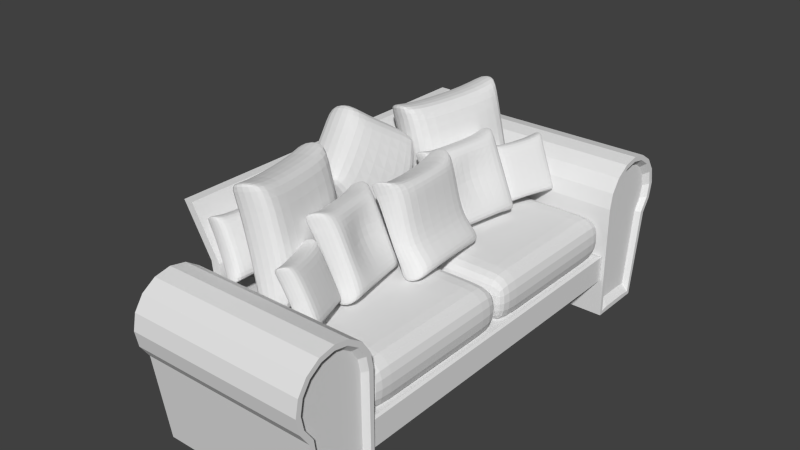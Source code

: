 # Source: couch.blend  (saved by Blender 2.74.0; exported with 4.5.12 LTS)
import bpy
from mathutils import Matrix  # noqa: F401  (used for matrix-valued properties, if any)

bpy.ops.wm.read_factory_settings(use_empty=True)
scene = bpy.context.scene
scene.name = 'Scene'

# ---- collections
col_collection_1 = bpy.data.collections.new('Collection 1'); scene.collection.children.link(col_collection_1)

# ---- materials (node trees are filled in below, after node groups)
mat_material = bpy.data.materials.new('Material')
mat_material.alpha_threshold = 0.0
mat_material.use_transparent_shadow = False
mat_material.roughness = 0.5
mat_material.line_color = (0.0, 0.0, 0.0, 1.0)

# ---- material node trees

# ---- world
world_world = bpy.data.worlds.new('World'); scene.world = world_world
world_world.color = (0.05088, 0.05088, 0.05088)
world_world.use_sun_shadow = False
world_world.sun_shadow_jitter_overblur = 0.0
world_world.cycles.sampling_method = 'MANUAL'
world_world.cycles.sample_map_resolution = 256

# ---- meshes
me_cube_002 = bpy.data.meshes.new('Cube.002')
me_cube_002.from_pydata([(-1.188, 1.108, -1.216), (-2.48, 1.108, 1.098), (0.1454, 3.415, -1.085), (-1.147, 3.415, 1.23), (0.2515, 0.9531, -1.074), (-1.041, 0.9531, 1.24), (1.585, 3.26, -0.9431), (0.2932, 3.26, 1.371), (-2.274, 1.464, 0.9376), (-0.9824, 1.464, -1.092), (-0.8347, 1.309, 1.079), (0.4574, 1.309, -0.9502), (-1.373, 3.023, 1.026), (1.359, 2.868, -0.8614), (-0.08106, 3.023, -1.003), (0.06671, 2.868, 1.168), (-2.288, 1.241, 0.7529), (-0.9538, 3.294, 0.8842), (0.486, 3.139, 1.026), (-0.8477, 1.086, 0.8947), (-0.1933, 1.309, 0.915), (-1.916, 1.464, 0.7732), (0.7081, 2.868, 1.004), (-1.014, 3.023, 0.8619), (-0.05098, 3.294, -0.7331), (1.389, 3.139, -0.5913), (0.05509, 1.086, -0.7226), (0.7095, 1.309, -0.7024), (-1.013, 1.464, -0.8442), (1.611, 2.868, -0.6136), (-0.1113, 3.023, -0.7554), (-1.385, 1.241, -0.8644)], [], [(30, 24, 2, 14), (24, 25, 6, 2), (27, 26, 4, 11), (26, 31, 0, 4), (14, 2, 6, 13), (15, 7, 3, 12), (5, 10, 8, 1), (0, 9, 11, 4), (29, 27, 11, 13), (31, 28, 9, 0), (25, 29, 13, 6), (10, 15, 12, 8), (9, 14, 13, 11), (28, 30, 14, 9), (8, 12, 23, 21), (7, 15, 22, 18), (1, 8, 21, 16), (15, 10, 20, 22), (5, 1, 16, 19), (10, 5, 19, 20), (3, 7, 18, 17), (12, 3, 17, 23), (21, 23, 30, 28), (18, 22, 29, 25), (16, 21, 28, 31), (22, 20, 27, 29), (19, 16, 31, 26), (20, 19, 26, 27), (17, 18, 25, 24), (23, 17, 24, 30)])
me_cube_002.use_remesh_preserve_volume = False
me_cube_002.use_remesh_preserve_attributes = False
me_cube_002.use_mirror_vertex_groups = False
me_cube_002.update()
me_cube_001 = bpy.data.meshes.new('Cube.001')
me_cube_001.from_pydata([(-2.301, -3.199, -3.099), (-2.301, -3.199, -1.061), (-2.301, 0.0002553, -3.099), (-2.301, 0.0002553, -1.061), (0.5644, -3.199, -3.099), (0.5644, -3.199, -1.061), (0.5644, 0.0002553, -3.099), (0.5644, 0.0002553, -1.061), (0.1043, 0.0002553, -1.061), (0.1043, 0.0002553, -3.099), (0.1043, -3.199, -1.061), (0.1043, -3.199, -3.099), (-1.885, 0.0002553, -3.099), (-1.885, -3.199, -1.061), (-1.885, 0.0002553, -1.061), (-1.885, -3.199, -3.099), (-2.301, -0.4472, -1.061), (-2.301, -0.4472, -3.099), (0.5644, -0.4472, -1.061), (0.5644, -0.4472, -3.099), (0.1043, -0.4472, -1.061), (0.1043, -0.4472, -3.099), (-1.885, -0.4472, -3.099), (-1.885, -0.4472, -1.061), (-2.301, -2.739, -3.099), (0.5644, -2.739, -1.061), (0.1043, -2.739, -1.061), (0.1043, -2.739, -3.099), (-1.885, -2.739, -3.099), (-1.885, -2.739, -1.061), (-2.301, -2.739, -1.061), (0.5644, -2.739, -3.099)], [], [(16, 3, 2, 17), (8, 7, 6, 9), (25, 5, 4, 31), (13, 1, 0, 15), (21, 9, 6, 19), (23, 14, 3, 16), (18, 7, 8, 20), (22, 12, 9, 21), (5, 10, 11, 4), (14, 8, 9, 12), (3, 14, 12, 2), (17, 2, 12, 22), (20, 8, 14, 23), (10, 13, 15, 11), (26, 20, 23, 29), (24, 17, 22, 28), (28, 22, 21, 27), (25, 18, 20, 26), (29, 23, 16, 30), (27, 21, 19, 31), (7, 18, 19, 6), (30, 16, 17, 24), (1, 30, 24, 0), (11, 27, 31, 4), (13, 29, 30, 1), (5, 25, 26, 10), (15, 28, 27, 11), (0, 24, 28, 15), (10, 26, 29, 13), (18, 25, 31, 19)])
me_cube_001.use_remesh_preserve_volume = False
me_cube_001.use_remesh_preserve_attributes = False
me_cube_001.use_mirror_vertex_groups = False
me_cube_001.update()
me_cube = bpy.data.meshes.new('Cube')
me_cube.from_pydata([(1.327, 3.411, 0.2647), (1.327, 0.0, 0.2647), (-1.674, 0.0, 0.2647), (-1.674, 3.411, 0.2647), (1.327, 3.411, 0.7904), (1.327, 0.0, 0.7904), (-1.674, 0.0, 0.7904), (-1.674, 3.411, 0.7904), (1.327, 2.624, 0.2647), (1.759, 3.417, 1.84), (-1.759, 3.417, 1.84), (1.759, 3.419, -0.5037), (-1.759, 3.419, -0.5037), (1.759, 3.656, -0.5037), (-1.759, 3.656, -0.5037), (1.759, 3.922, -0.5037), (-1.759, 3.922, -0.5037), (1.759, 4.235, -0.5037), (-1.759, 4.235, -0.5037), (1.759, 4.547, -0.5037), (-1.759, 4.547, -0.5037), (1.759, 4.813, 1.262), (-1.759, 4.813, 1.262), (1.759, 4.99, 1.527), (-1.759, 4.99, 1.527), (1.759, 5.052, 1.84), (-1.759, 5.052, 1.84), (1.759, 4.99, 2.153), (-1.759, 4.99, 2.153), (1.759, 4.813, 2.418), (-1.759, 4.813, 2.418), (1.759, 4.547, 2.596), (-1.759, 4.547, 2.596), (1.759, 4.235, 2.658), (-1.759, 4.235, 2.658), (1.759, 3.922, 2.596), (-1.759, 3.922, 2.596), (1.759, 3.656, 2.418), (-1.759, 3.656, 2.418), (1.759, 3.479, 2.153), (-1.759, 3.479, 2.153), (1.759, 3.516, 1.83), (-1.759, 3.516, 1.83), (1.759, 3.49, -0.4329), (-1.759, 3.49, -0.4329), (1.759, 3.656, -0.4037), (-1.759, 3.656, -0.4037), (1.759, 3.922, -0.4037), (-1.759, 3.922, -0.4037), (1.759, 4.235, -0.4037), (-1.759, 4.235, -0.4037), (1.759, 4.482, -0.4279), (-1.759, 4.482, -0.4279), (1.759, 4.719, 1.298), (-1.759, 4.719, 1.298), (1.759, 4.898, 1.565), (-1.759, 4.898, 1.565), (1.759, 4.952, 1.84), (-1.759, 4.952, 1.84), (1.759, 4.898, 2.115), (-1.759, 4.898, 2.115), (1.759, 4.742, 2.348), (-1.759, 4.742, 2.348), (1.759, 4.509, 2.503), (-1.759, 4.509, 2.503), (1.759, 4.235, 2.558), (-1.759, 4.235, 2.558), (1.759, 3.96, 2.503), (-1.759, 3.96, 2.503), (1.759, 3.727, 2.348), (-1.759, 3.727, 2.348), (1.759, 3.572, 2.115), (-1.759, 3.572, 2.115), (1.326, 3.307, 0.832), (-1.64, 3.307, 0.832), (1.326, 0.0, 0.832), (-1.64, 0.0, 0.832), (-1.639, 3.577, 1.785), (-1.639, 3.553, -0.2822), (-1.639, 3.705, -0.2555), (-1.639, 3.947, -0.2555), (-1.639, 4.233, -0.2555), (-1.639, 4.459, -0.2776), (-1.639, 4.676, 1.299), (-1.639, 4.839, 1.543), (-1.639, 4.889, 1.794), (-1.639, 4.839, 2.045), (-1.639, 4.697, 2.258), (-1.639, 4.484, 2.4), (-1.639, 4.233, 2.45), (-1.639, 3.982, 2.4), (-1.639, 3.77, 2.258), (-1.639, 3.628, 2.045), (1.682, 3.561, 1.798), (1.682, 3.535, -0.3237), (1.682, 3.692, -0.2962), (1.682, 3.94, -0.2962), (1.682, 4.234, -0.2962), (1.682, 4.466, -0.3189), (1.682, 4.688, 1.299), (1.682, 4.855, 1.549), (1.682, 4.906, 1.807), (1.682, 4.855, 2.064), (1.682, 4.709, 2.282), (1.682, 4.491, 2.428), (1.682, 4.234, 2.479), (1.682, 3.976, 2.428), (1.682, 3.758, 2.282), (1.682, 3.612, 2.064), (1.512, 2.624, 0.2647), (1.512, 0.0, 0.2647), (1.512, 3.411, 0.2647), (1.512, 3.411, 0.7904), (1.512, 0.0, 0.7904), (1.478, 3.411, 1.695), (1.478, 0.0, 1.695), (1.663, 3.411, 1.695), (1.663, 0.0, 1.695), (1.559, 3.411, 2.407), (1.559, 0.0, 2.407), (1.744, 3.411, 2.407), (1.744, 0.0, 2.407), (2.106, 3.411, 3.353), (2.106, 0.0, 3.353), (2.291, 3.411, 3.353), (2.291, 0.0, 3.353)], [], [(8, 1, 2, 3, 0), (7, 6, 76, 74), (6, 7, 3, 2), (8, 0, 111, 109), (9, 10, 12, 11), (11, 12, 14, 13), (13, 14, 16, 15), (15, 16, 18, 17), (17, 18, 20, 19), (19, 20, 22, 21), (21, 22, 24, 23), (23, 24, 26, 25), (25, 26, 28, 27), (27, 28, 30, 29), (29, 30, 32, 31), (31, 32, 34, 33), (33, 34, 36, 35), (35, 36, 38, 37), (39, 40, 10, 9), (37, 38, 40, 39), (72, 70, 91, 92), (50, 48, 80, 81), (66, 64, 88, 89), (60, 58, 85, 86), (54, 52, 82, 83), (70, 68, 90, 91), (48, 46, 79, 80), (64, 62, 87, 88), (58, 56, 84, 85), (44, 42, 77, 78), (42, 72, 92, 77), (52, 50, 81, 82), (68, 66, 89, 90), (46, 44, 78, 79), (62, 60, 86, 87), (56, 54, 83, 84), (9, 11, 43, 41), (12, 10, 42, 44), (11, 13, 45, 43), (14, 12, 44, 46), (13, 15, 47, 45), (16, 14, 46, 48), (15, 17, 49, 47), (18, 16, 48, 50), (17, 19, 51, 49), (20, 18, 50, 52), (19, 21, 53, 51), (22, 20, 52, 54), (21, 23, 55, 53), (24, 22, 54, 56), (23, 25, 57, 55), (26, 24, 56, 58), (25, 27, 59, 57), (28, 26, 58, 60), (27, 29, 61, 59), (30, 28, 60, 62), (29, 31, 63, 61), (32, 30, 62, 64), (31, 33, 65, 63), (34, 32, 64, 66), (33, 35, 67, 65), (36, 34, 66, 68), (35, 37, 69, 67), (38, 36, 68, 70), (37, 39, 71, 69), (40, 38, 70, 72), (39, 9, 41, 71), (10, 40, 72, 42), (74, 76, 75, 73), (110, 109, 111, 112, 113), (4, 7, 74, 73), (77, 92, 91, 90, 89, 88, 87, 86, 85, 84, 83, 82, 81, 80, 79, 78), (61, 63, 104, 103), (45, 47, 96, 95), (67, 69, 107, 106), (51, 53, 99, 98), (57, 59, 102, 101), (63, 65, 105, 104), (47, 49, 97, 96), (69, 71, 108, 107), (53, 55, 100, 99), (59, 61, 103, 102), (43, 45, 95, 94), (65, 67, 106, 105), (49, 51, 98, 97), (71, 41, 93, 108), (41, 43, 94, 93), (55, 57, 101, 100), (93, 94, 95, 96, 97, 98, 99, 100, 101, 102, 103, 104, 105, 106, 107, 108), (112, 4, 114, 116), (0, 4, 112, 111), (1, 8, 109, 110), (116, 114, 118, 120), (113, 112, 116, 117), (4, 5, 115, 114), (120, 118, 122, 124), (117, 116, 120, 121), (114, 115, 119, 118), (122, 123, 125, 124), (121, 120, 124, 125), (118, 119, 123, 122)])
me_cube.materials.append(mat_material)
me_cube.use_remesh_preserve_volume = False
me_cube.use_remesh_preserve_attributes = False
me_cube.use_mirror_vertex_groups = False
me_cube.update()
me_cube_003 = bpy.data.meshes.new('Cube.003')
me_cube_003.from_pydata([(-13.79, 5.74, -1.916), (-16.81, 5.582, 0.9678), (-13.74, 8.889, -1.735), (-16.76, 8.731, 1.149), (-11.94, 5.715, -1.576), (-14.96, 5.557, 1.308), (-11.89, 8.864, -1.395), (-14.91, 8.706, 1.489), (-16.69, 6.068, 0.76), (-13.85, 6.226, -1.753), (-14.84, 6.043, 1.1), (-11.99, 6.201, -1.413), (-16.66, 8.196, 0.8825), (-11.96, 8.33, -1.29), (-13.81, 8.354, -1.63), (-14.81, 8.172, 1.223), (-16.45, 5.778, 0.5301), (-16.23, 8.598, 0.7253), (-14.38, 8.574, 1.066), (-14.6, 5.753, 0.8705), (-13.93, 6.122, 0.9516), (-16.14, 6.112, 0.5824), (-13.9, 8.25, 1.074), (-16.11, 8.24, 0.7049), (-14.12, 8.709, -1.29), (-12.27, 8.684, -0.9498), (-12.49, 5.864, -1.145), (-11.82, 6.232, -1.064), (-14.03, 6.222, -1.433), (-11.79, 8.36, -0.9414), (-14.0, 8.35, -1.311), (-14.34, 5.888, -1.485)], [], [(30, 24, 2, 14), (24, 25, 6, 2), (27, 26, 4, 11), (26, 31, 0, 4), (14, 2, 6, 13), (15, 7, 3, 12), (5, 10, 8, 1), (0, 9, 11, 4), (29, 27, 11, 13), (31, 28, 9, 0), (25, 29, 13, 6), (10, 15, 12, 8), (9, 14, 13, 11), (28, 30, 14, 9), (8, 12, 23, 21), (7, 15, 22, 18), (1, 8, 21, 16), (15, 10, 20, 22), (5, 1, 16, 19), (10, 5, 19, 20), (3, 7, 18, 17), (12, 3, 17, 23), (21, 23, 30, 28), (18, 22, 29, 25), (16, 21, 28, 31), (22, 20, 27, 29), (19, 16, 31, 26), (20, 19, 26, 27), (17, 18, 25, 24), (23, 17, 24, 30)])
me_cube_003.use_remesh_preserve_volume = False
me_cube_003.use_remesh_preserve_attributes = False
me_cube_003.use_mirror_vertex_groups = False
me_cube_003.update()
me_cube_004 = bpy.data.meshes.new('Cube.004')
me_cube_004.from_pydata([(-49.9, 1.882, -2.99), (-54.17, 2.062, 1.08), (-47.48, 6.209, -2.734), (-51.75, 6.388, 1.336), (-47.37, 1.605, -2.51), (-51.64, 1.784, 1.56), (-44.95, 5.931, -2.254), (-49.22, 6.111, 1.816), (-53.65, 2.716, 0.7868), (-49.61, 2.558, -2.759), (-51.12, 2.438, 1.267), (-47.08, 2.281, -2.279), (-52.01, 5.64, 0.9596), (-45.45, 5.205, -2.106), (-47.98, 5.482, -2.586), (-49.48, 5.362, 1.44), (-53.52, 2.284, 0.4624), (-51.12, 6.136, 0.7378), (-48.59, 5.858, 1.218), (-50.99, 2.007, 0.9427), (-49.8, 2.426, 1.057), (-52.85, 2.703, 0.5361), (-48.17, 5.35, 1.23), (-51.22, 5.627, 0.709), (-48.14, 6.01, -2.106), (-45.61, 5.733, -1.626), (-48.01, 1.881, -1.901), (-46.82, 2.3, -1.787), (-49.87, 2.578, -2.308), (-45.19, 5.224, -1.614), (-48.24, 5.502, -2.135), (-50.54, 2.159, -2.382), (-52.03, 2.222, -0.9596), (-49.63, 6.073, -0.6843), (-47.1, 5.796, -0.2039), (-49.5, 1.944, -0.4793), (-48.31, 2.363, -0.3649), (-51.36, 2.64, -0.8859), (-46.68, 5.287, -0.192), (-49.73, 5.564, -0.713), (-48.79, 4.02, -2.673), (-50.3, 3.9, 1.353), (-52.83, 4.178, 0.8732), (-46.26, 3.743, -2.193), (-52.03, 4.165, 0.6226), (-48.98, 3.888, 1.144), (-49.05, 4.04, -2.222), (-46.0, 3.762, -1.7), (-49.53, 3.825, -0.2784), (-50.54, 4.102, -0.7995)], [], [(30, 24, 2, 14), (24, 25, 6, 2), (27, 26, 4, 11), (26, 31, 0, 4), (14, 2, 6, 13), (15, 7, 3, 12), (5, 10, 8, 1), (0, 9, 11, 4), (47, 27, 11, 43), (31, 28, 9, 0), (25, 29, 13, 6), (41, 15, 12, 42), (40, 14, 13, 43), (46, 30, 14, 40), (42, 12, 23, 44), (7, 15, 22, 18), (1, 8, 21, 16), (41, 10, 20, 45), (5, 1, 16, 19), (10, 5, 19, 20), (3, 7, 18, 17), (12, 3, 17, 23), (49, 39, 30, 46), (34, 38, 29, 25), (32, 37, 28, 31), (48, 36, 27, 47), (35, 32, 31, 26), (36, 35, 26, 27), (33, 34, 25, 24), (39, 33, 24, 30), (23, 17, 33, 39), (17, 18, 34, 33), (20, 19, 35, 36), (19, 16, 32, 35), (45, 20, 36, 48), (16, 21, 37, 32), (18, 22, 38, 34), (44, 23, 39, 49), (21, 44, 49, 37), (22, 45, 48, 38), (38, 48, 47, 29), (37, 49, 46, 28), (15, 41, 45, 22), (8, 42, 44, 21), (28, 46, 40, 9), (9, 40, 43, 11), (10, 41, 42, 8), (29, 47, 43, 13)])
me_cube_004.use_remesh_preserve_volume = False
me_cube_004.use_remesh_preserve_attributes = False
me_cube_004.use_mirror_vertex_groups = False
me_cube_004.update()
me_cube_005 = bpy.data.meshes.new('Cube.005')
me_cube_005.from_pydata([(-2.378, 1.268, -1.56), (-2.831, 3.46, 0.4622), (-0.8057, 1.016, -1.319), (-1.259, 3.208, 0.7036), (-3.736, 1.944, 0.591), (-1.694, 1.904, -1.667), (-2.164, 1.692, 0.8324), (-0.1215, 1.652, -1.425), (-3.233, 3.0, 0.3773), (0.3028, 2.88, -0.7296), (-1.27, 3.132, -0.9711), (-1.66, 2.748, 0.6187), (-3.632, 1.793, 0.4213), (-2.453, 3.363, 0.0449), (-0.8806, 3.111, 0.2864), (-2.059, 1.541, 0.6628), (-1.346, 1.654, 0.5786), (-3.192, 1.944, 0.2969), (-0.8429, 2.71, 0.3649), (-2.688, 3.0, 0.08319), (-1.245, 3.4, -0.854), (0.3275, 3.148, -0.6125), (-1.55, 0.9305, -0.5588), (-0.3126, 1.401, -0.8528), (-2.158, 1.691, -1.134), (0.4184, 2.769, -0.5604), (-1.48, 3.037, -0.8157), (-3.123, 1.182, -0.8003)], [], [(23, 22, 2, 7), (22, 27, 0, 2), (11, 3, 1, 8), (0, 5, 7, 2), (25, 23, 7, 9), (27, 24, 5, 0), (6, 11, 8, 4), (5, 10, 9, 7), (24, 26, 10, 5), (4, 8, 19, 17), (3, 11, 18, 14), (11, 6, 16, 18), (1, 3, 14, 13), (8, 1, 13, 19), (17, 19, 26, 24), (14, 18, 25, 21), (12, 17, 24, 27), (18, 16, 23, 25), (15, 12, 27, 22), (16, 15, 22, 23), (13, 14, 21, 20), (19, 13, 20, 26), (9, 21, 25), (10, 20, 21, 9), (26, 20, 10), (16, 6, 15), (6, 4, 12, 15), (17, 12, 4)])
me_cube_005.use_remesh_preserve_volume = False
me_cube_005.use_remesh_preserve_attributes = False
me_cube_005.use_mirror_vertex_groups = False
me_cube_005.update()
me_cube_006 = bpy.data.meshes.new('Cube.006')
me_cube_006.from_pydata([(-16.76, 6.048, -2.599), (-19.72, 6.347, 0.2851), (-14.07, 8.987, -2.418), (-17.03, 9.286, 0.4663), (-15.05, 5.75, -2.259), (-18.01, 6.05, 0.6255), (-12.36, 8.689, -2.078), (-15.31, 8.989, 0.8067), (-19.2, 6.785, 0.07726), (-16.41, 6.51, -2.436), (-17.49, 6.487, 0.4176), (-14.69, 6.213, -2.095), (-17.38, 8.771, 0.1997), (-12.87, 8.199, -1.973), (-14.59, 8.497, -2.313), (-15.67, 8.474, 0.5401), (-19.22, 6.477, -0.1526), (-16.64, 9.083, 0.04254), (-14.93, 8.785, 0.3829), (-17.51, 6.18, 0.1878), (-16.57, 6.425, 0.2689), (-18.65, 6.744, -0.1003), (-14.75, 8.411, 0.3914), (-16.83, 8.73, 0.02214), (-14.58, 8.874, -1.973), (-12.86, 8.576, -1.633), (-15.44, 5.97, -1.828), (-14.51, 6.216, -1.747), (-16.58, 6.534, -2.116), (-12.69, 8.202, -1.624), (-14.76, 8.521, -1.993), (-17.15, 6.268, -2.168)], [], [(30, 24, 2, 14), (24, 25, 6, 2), (27, 26, 4, 11), (26, 31, 0, 4), (14, 2, 6, 13), (15, 7, 3, 12), (5, 10, 8, 1), (0, 9, 11, 4), (29, 27, 11, 13), (31, 28, 9, 0), (25, 29, 13, 6), (10, 15, 12, 8), (9, 14, 13, 11), (28, 30, 14, 9), (8, 12, 23, 21), (7, 15, 22, 18), (1, 8, 21, 16), (15, 10, 20, 22), (5, 1, 16, 19), (10, 5, 19, 20), (3, 7, 18, 17), (12, 3, 17, 23), (21, 23, 30, 28), (18, 22, 29, 25), (16, 21, 28, 31), (22, 20, 27, 29), (19, 16, 31, 26), (20, 19, 26, 27), (17, 18, 25, 24), (23, 17, 24, 30)])
me_cube_006.use_remesh_preserve_volume = False
me_cube_006.use_remesh_preserve_attributes = False
me_cube_006.use_mirror_vertex_groups = False
me_cube_006.update()
me_cube_007 = bpy.data.meshes.new('Cube.007')
me_cube_007.from_pydata([(-68.28, 1.862, -2.926), (-73.0, 1.765, 1.673), (-69.2, 6.857, -2.988), (-73.93, 6.759, 1.611), (-65.34, 1.965, -2.391), (-70.06, 1.868, 2.208), (-66.26, 6.959, -2.453), (-70.99, 6.862, 2.146), (-72.97, 2.516, 1.054), (-68.52, 2.645, -2.72), (-70.04, 2.619, 1.588), (-65.58, 2.748, -2.186), (-73.6, 5.891, 1.012), (-66.2, 6.123, -2.227), (-69.14, 6.02, -2.762), (-70.66, 5.994, 1.546), (-72.49, 2.046, 0.9568), (-73.04, 6.533, 0.9525), (-70.1, 6.635, 1.487), (-69.56, 2.149, 1.492), (-68.62, 2.777, 1.577), (-72.11, 2.596, 1.001), (-69.24, 6.152, 1.535), (-72.74, 5.972, 0.9594), (-69.74, 6.601, -2.261), (-66.8, 6.703, -1.726), (-66.26, 2.217, -1.722), (-65.31, 2.845, -1.637), (-68.81, 2.664, -2.212), (-65.94, 6.22, -1.679), (-69.44, 6.04, -2.254), (-69.19, 2.114, -2.257), (-70.0, 2.097, -1.472), (-71.1, 2.075, -0.4008), (-71.65, 6.561, -0.4051), (-70.55, 6.584, -1.476), (-69.3, 6.664, 0.1296), (-68.66, 6.687, -1.148), (-68.75, 2.177, 0.1339), (-68.11, 2.2, -1.143), (-68.3, 2.806, 0.6123), (-67.17, 2.828, -1.058), (-70.72, 2.625, -0.3563), (-69.62, 2.648, -1.428), (-68.92, 6.181, 0.5704), (-67.8, 6.204, -1.1), (-71.34, 6.0, -0.3982), (-70.24, 6.023, -1.469)], [], [(30, 24, 2, 14), (24, 25, 6, 2), (27, 26, 4, 11), (26, 31, 0, 4), (14, 2, 6, 13), (15, 7, 3, 12), (5, 10, 8, 1), (0, 9, 11, 4), (29, 27, 11, 13), (31, 28, 9, 0), (25, 29, 13, 6), (10, 15, 12, 8), (9, 14, 13, 11), (28, 30, 14, 9), (8, 12, 23, 21), (7, 15, 22, 18), (1, 8, 21, 16), (15, 10, 20, 22), (5, 1, 16, 19), (10, 5, 19, 20), (3, 7, 18, 17), (12, 3, 17, 23), (43, 47, 30, 28), (37, 45, 29, 25), (32, 43, 28, 31), (45, 41, 27, 29), (39, 32, 31, 26), (41, 39, 26, 27), (35, 37, 25, 24), (47, 35, 24, 30), (23, 17, 34, 46), (46, 34, 35, 47), (17, 18, 36, 34), (34, 36, 37, 35), (20, 19, 38, 40), (40, 38, 39, 41), (19, 16, 33, 38), (38, 33, 32, 39), (22, 20, 40, 44), (44, 40, 41, 45), (16, 21, 42, 33), (33, 42, 43, 32), (18, 22, 44, 36), (36, 44, 45, 37), (21, 23, 46, 42), (42, 46, 47, 43)])
me_cube_007.use_remesh_preserve_volume = False
me_cube_007.use_remesh_preserve_attributes = False
me_cube_007.use_mirror_vertex_groups = False
me_cube_007.update()

# ---- objects
ob_kissen1 = bpy.data.objects.new('Kissen1', me_cube_002)
ob_sitzkissen = bpy.data.objects.new('Sitzkissen', me_cube_001)
ob_couch = bpy.data.objects.new('Couch', me_cube)
ob_kissen0 = bpy.data.objects.new('Kissen0', me_cube_003)
ob_kissen3 = bpy.data.objects.new('Kissen3', me_cube_004)
ob_kissen2_mitte_hinten = bpy.data.objects.new('Kissen2-mitte-hinten', me_cube_005)
ob_kissen0_001 = bpy.data.objects.new('Kissen0.001', me_cube_006)
ob_kissen4_mitte_vorne = bpy.data.objects.new('Kissen4-mitte-vorne', me_cube_007)

# ---- transforms, parenting, visibility, modifiers, constraints
ob_kissen1.location = (-0.8881, 0.02201, 2.726)
ob_kissen1.scale = (0.42, 1.0, 1.0)
ob_kissen1.lineart.crease_threshold = 0.0
_m = ob_kissen1.modifiers.new('Mirror', 'MIRROR')
_m.use_axis = (False, True, False)
_m = ob_kissen1.modifiers.new('Subsurf', 'SUBSURF')
_m.uv_smooth = 'PRESERVE_CORNERS'
_m.quality = 2
_m.show_only_control_edges = False
ob_sitzkissen.location = (1.082, 0.02954, 2.183)
ob_sitzkissen.scale = (1.06, 1.06, 0.4617)
ob_sitzkissen.lineart.crease_threshold = 0.0
_m = ob_sitzkissen.modifiers.new('Subsurf', 'SUBSURF')
_m.uv_smooth = 'PRESERVE_CORNERS'
_m.quality = 2
_m.show_only_control_edges = False
_m = ob_sitzkissen.modifiers.new('Mirror', 'MIRROR')
_m.use_axis = (False, True, False)
ob_couch.location = (0.0, 0.02533, 0.0)
ob_couch.rotation_euler = (0.0, -0.0, 3.142)
ob_couch.lock_rotations_4d = False
ob_couch.empty_display_type = 'ARROWS'
ob_couch.lineart.crease_threshold = 0.0
_m = ob_couch.modifiers.new('Mirror', 'MIRROR')
_m.use_axis = (False, True, False)
_m.use_clip = True
ob_kissen0.location = (0.8616, 0.02201, 2.726)
ob_kissen0.scale = (0.1645, 0.3916, 0.3916)
ob_kissen0.lineart.crease_threshold = 0.0
_m = ob_kissen0.modifiers.new('Mirror', 'MIRROR')
_m.use_axis = (False, True, False)
_m = ob_kissen0.modifiers.new('Subsurf', 'SUBSURF')
_m.uv_smooth = 'PRESERVE_CORNERS'
_m.quality = 2
_m.show_only_control_edges = False
ob_kissen3.location = (7.851, 0.02201, 2.726)
ob_kissen3.scale = (0.1645, 0.3916, 0.3916)
ob_kissen3.lineart.crease_threshold = 0.0
_m = ob_kissen3.modifiers.new('Mirror', 'MIRROR')
_m.use_axis = (False, True, False)
_m = ob_kissen3.modifiers.new('Subsurf', 'SUBSURF')
_m.uv_smooth = 'PRESERVE_CORNERS'
_m.quality = 2
_m.show_only_control_edges = False
ob_kissen2_mitte_hinten.location = (0.2711, -1.251, 1.884)
ob_kissen2_mitte_hinten.rotation_euler = (0.701, -0.2635, 0.4435)
ob_kissen2_mitte_hinten.scale = (0.42, 1.0, 1.0)
ob_kissen2_mitte_hinten.lineart.crease_threshold = 0.0
_m = ob_kissen2_mitte_hinten.modifiers.new('Subsurf', 'SUBSURF')
_m.uv_smooth = 'PRESERVE_CORNERS'
_m.quality = 2
_m.show_only_control_edges = False
ob_kissen0_001.location = (2.635, 0.02201, 2.726)
ob_kissen0_001.scale = (0.1645, 0.3916, 0.3916)
ob_kissen0_001.lineart.crease_threshold = 0.0
_m = ob_kissen0_001.modifiers.new('Mirror', 'MIRROR')
_m.use_axis = (False, True, False)
_m = ob_kissen0_001.modifiers.new('Subsurf', 'SUBSURF')
_m.uv_smooth = 'PRESERVE_CORNERS'
_m.quality = 2
_m.show_only_control_edges = False
ob_kissen4_mitte_vorne.location = (11.51, -1.753, 2.726)
ob_kissen4_mitte_vorne.scale = (0.1645, 0.3916, 0.3916)
ob_kissen4_mitte_vorne.lineart.crease_threshold = 0.0
_m = ob_kissen4_mitte_vorne.modifiers.new('Subsurf', 'SUBSURF')
_m.uv_smooth = 'PRESERVE_CORNERS'
_m.quality = 2
_m.show_only_control_edges = False

# ---- collection membership
col_collection_1.objects.link(ob_kissen1)
col_collection_1.objects.link(ob_sitzkissen)
col_collection_1.objects.link(ob_couch)
col_collection_1.objects.link(ob_kissen0)
col_collection_1.objects.link(ob_kissen3)
col_collection_1.objects.link(ob_kissen2_mitte_hinten)
col_collection_1.objects.link(ob_kissen0_001)
col_collection_1.objects.link(ob_kissen4_mitte_vorne)

# ---- scene / render settings (as saved in the file)
scene.frame_start = 1; scene.frame_end = 250; scene.frame_set(1)
scene.render.engine = 'BLENDER_EEVEE_NEXT'
scene.render.resolution_percentage = 50
scene.render.dither_intensity = 0.0
scene.cycles.use_denoising = False
scene.cycles.samples = 10
scene.cycles.sampling_pattern = 'TABULATED_SOBOL'
scene.cycles.light_sampling_threshold = 0.0
scene.cycles.use_adaptive_sampling = False
scene.cycles.use_light_tree = False
scene.cycles.blur_glossy = 0.0
scene.cycles.pixel_filter_type = 'GAUSSIAN'
scene.cycles.sample_clamp_indirect = 0.0
scene.view_settings.view_transform = 'Standard'
bpy.context.view_layer.update()

# ---- added for rendering (the .blend has no active camera and no usable light): camera, sun
cam_auto = bpy.data.cameras.new('AutoCamera')
cam_auto.lens = 50.0
cam_auto.sensor_width = 36.0
cam_auto.clip_end = 1000.0
ob_auto_camera = bpy.data.objects.new('AutoCamera', cam_auto)
scene.collection.objects.link(ob_auto_camera)
ob_auto_camera.location = (10.7913, -13.62, 11.1944)
ob_auto_camera.rotation_euler = (1.09748, -7.21219e-08, 0.694738)
scene.camera = ob_auto_camera
light_auto_sun = bpy.data.lights.new('AutoSun', 'SUN')
light_auto_sun.energy = 3.0
light_auto_sun.angle = 0.0523599
ob_auto_sun = bpy.data.objects.new('AutoSun', light_auto_sun)
scene.collection.objects.link(ob_auto_sun)
ob_auto_sun.rotation_euler = (0.872665, 0.174533, 0.523599)
bpy.context.view_layer.update()
